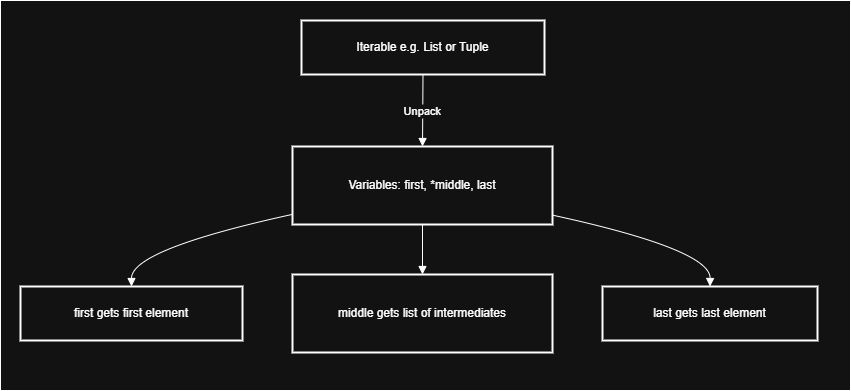

The diagram above was exported from draw.io. Its source (the exported page's mxGraphModel, read from the mxfile embedded in the PNG):
<mxGraphModel dx="1042" dy="562" grid="1" gridSize="10" guides="1" tooltips="1" connect="1" arrows="1" fold="1" page="1" pageScale="1" pageWidth="850" pageHeight="1100" math="0" shadow="0">
  <root>
    <mxCell id="0" />
    <mxCell id="1" parent="0" />
    <mxCell id="aJcX84TVcKDQDK6AOiPb-10" value="" style="rounded=0;whiteSpace=wrap;html=1;" vertex="1" parent="1">
      <mxGeometry width="850" height="390" as="geometry" />
    </mxCell>
    <mxCell id="aJcX84TVcKDQDK6AOiPb-1" value="Iterable e.g. List or Tuple" style="whiteSpace=wrap;strokeWidth=2;" vertex="1" parent="1">
      <mxGeometry x="301" y="20" width="243" height="54" as="geometry" />
    </mxCell>
    <mxCell id="aJcX84TVcKDQDK6AOiPb-2" value="Variables: first, *middle, last" style="whiteSpace=wrap;strokeWidth=2;" vertex="1" parent="1">
      <mxGeometry x="292" y="146" width="260" height="78" as="geometry" />
    </mxCell>
    <mxCell id="aJcX84TVcKDQDK6AOiPb-3" value="first gets first element" style="whiteSpace=wrap;strokeWidth=2;" vertex="1" parent="1">
      <mxGeometry x="20" y="286" width="222" height="54" as="geometry" />
    </mxCell>
    <mxCell id="aJcX84TVcKDQDK6AOiPb-4" value="middle gets list of intermediates" style="whiteSpace=wrap;strokeWidth=2;" vertex="1" parent="1">
      <mxGeometry x="292" y="274" width="260" height="78" as="geometry" />
    </mxCell>
    <mxCell id="aJcX84TVcKDQDK6AOiPb-5" value="last gets last element" style="whiteSpace=wrap;strokeWidth=2;" vertex="1" parent="1">
      <mxGeometry x="602" y="286" width="215" height="54" as="geometry" />
    </mxCell>
    <mxCell id="aJcX84TVcKDQDK6AOiPb-6" value="Unpack" style="curved=1;startArrow=none;endArrow=block;exitX=0.5;exitY=1;entryX=0.5;entryY=0.01;rounded=0;" edge="1" parent="1" source="aJcX84TVcKDQDK6AOiPb-1" target="aJcX84TVcKDQDK6AOiPb-2">
      <mxGeometry relative="1" as="geometry">
        <Array as="points" />
      </mxGeometry>
    </mxCell>
    <mxCell id="aJcX84TVcKDQDK6AOiPb-7" value="" style="curved=1;startArrow=none;endArrow=block;exitX=0;exitY=0.87;entryX=0.5;entryY=0.01;rounded=0;" edge="1" parent="1" source="aJcX84TVcKDQDK6AOiPb-2" target="aJcX84TVcKDQDK6AOiPb-3">
      <mxGeometry relative="1" as="geometry">
        <Array as="points">
          <mxPoint x="131" y="249" />
        </Array>
      </mxGeometry>
    </mxCell>
    <mxCell id="aJcX84TVcKDQDK6AOiPb-8" value="" style="curved=1;startArrow=none;endArrow=block;exitX=0.5;exitY=1.01;entryX=0.5;entryY=0.01;rounded=0;" edge="1" parent="1" source="aJcX84TVcKDQDK6AOiPb-2" target="aJcX84TVcKDQDK6AOiPb-4">
      <mxGeometry relative="1" as="geometry">
        <Array as="points" />
      </mxGeometry>
    </mxCell>
    <mxCell id="aJcX84TVcKDQDK6AOiPb-9" value="" style="curved=1;startArrow=none;endArrow=block;exitX=1;exitY=0.88;entryX=0.5;entryY=0.01;rounded=0;" edge="1" parent="1" source="aJcX84TVcKDQDK6AOiPb-2" target="aJcX84TVcKDQDK6AOiPb-5">
      <mxGeometry relative="1" as="geometry">
        <Array as="points">
          <mxPoint x="710" y="249" />
        </Array>
      </mxGeometry>
    </mxCell>
  </root>
</mxGraphModel>